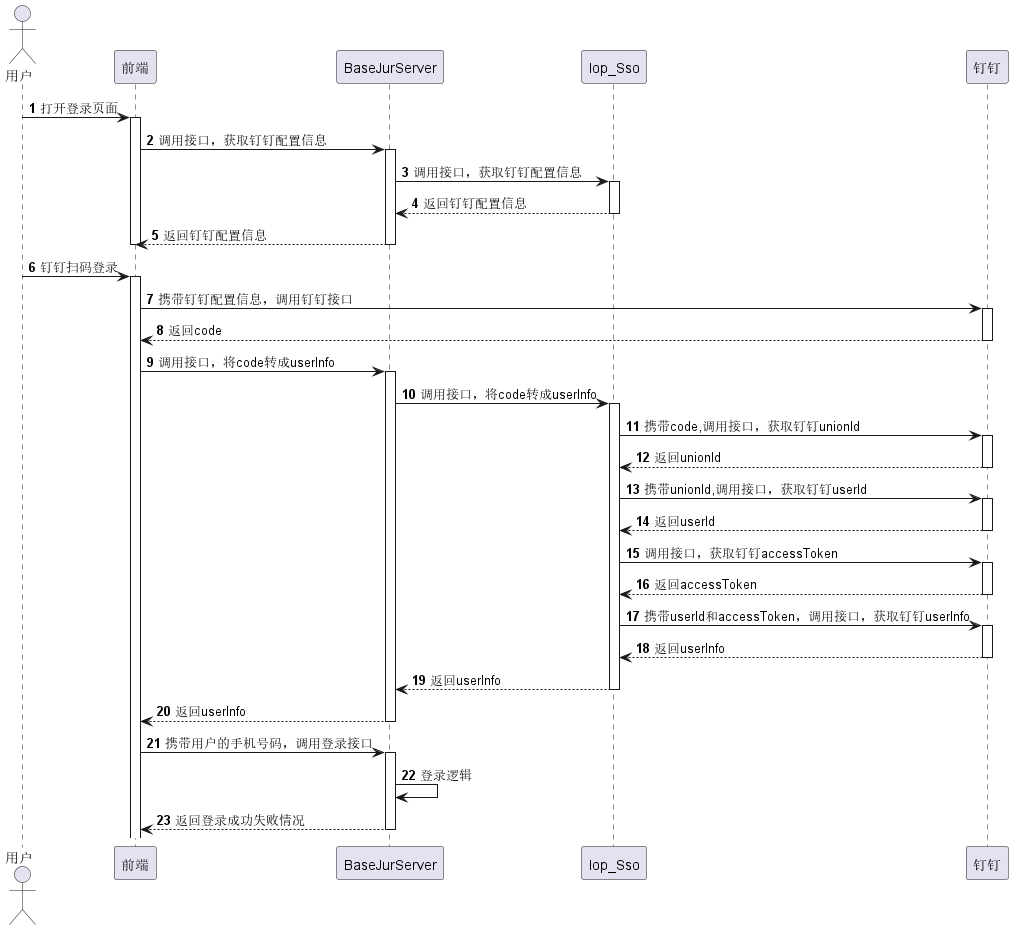

The diagram above was rendered by PlantUML. Its source (embedded in the PNG):
@startuml
'https://plantuml.com/sequence-diagram

autonumber
actor 用户
用户 -> 前端: 打开登录页面
activate 前端
前端 -> BaseJurServer: 调用接口，获取钉钉配置信息
activate BaseJurServer
BaseJurServer -> Iop_Sso: 调用接口，获取钉钉配置信息
activate Iop_Sso
Iop_Sso --> BaseJurServer: 返回钉钉配置信息
deactivate Iop_Sso
BaseJurServer --> 前端: 返回钉钉配置信息
deactivate BaseJurServer
deactivate 前端

用户 -> 前端: 钉钉扫码登录
activate 前端
前端 -> 钉钉: 携带钉钉配置信息，调用钉钉接口
activate 钉钉
钉钉 --> 前端: 返回code
deactivate 钉钉

前端 -> BaseJurServer: 调用接口，将code转成userInfo
activate BaseJurServer
BaseJurServer -> Iop_Sso: 调用接口，将code转成userInfo
activate Iop_Sso
Iop_Sso -> 钉钉:携带code,调用接口，获取钉钉unionId
activate 钉钉
钉钉 --> Iop_Sso: 返回unionId
deactivate 钉钉

Iop_Sso -> 钉钉:携带unionId,调用接口，获取钉钉userId
activate 钉钉
钉钉 --> Iop_Sso: 返回userId
deactivate 钉钉

Iop_Sso -> 钉钉:调用接口，获取钉钉accessToken
activate 钉钉
钉钉 --> Iop_Sso: 返回accessToken
deactivate 钉钉

Iop_Sso -> 钉钉:携带userId和accessToken，调用接口，获取钉钉userInfo
activate 钉钉
钉钉 --> Iop_Sso: 返回userInfo
deactivate 钉钉

Iop_Sso --> BaseJurServer: 返回userInfo
deactivate Iop_Sso
BaseJurServer --> 前端: 返回userInfo
deactivate BaseJurServer


前端 -> BaseJurServer: 携带用户的手机号码，调用登录接口
activate BaseJurServer
BaseJurServer -> BaseJurServer: 登录逻辑
BaseJurServer --> 前端: 返回登录成功失败情况
deactivate BaseJurServer



@enduml